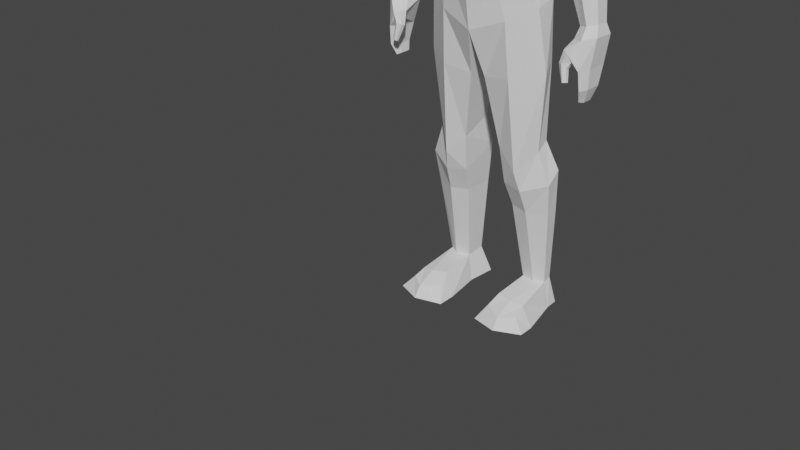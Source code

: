 # Source: dead_body_5.blend  (saved by Blender 4.3.34; exported with 4.5.12 LTS)
import bpy
from mathutils import Matrix  # noqa: F401  (used for matrix-valued properties, if any)

bpy.ops.wm.read_factory_settings(use_empty=True)
scene = bpy.context.scene
scene.name = 'Scene'

# ---- collections
col_collection = bpy.data.collections.new('Collection'); scene.collection.children.link(col_collection)

# ---- world
world_world = bpy.data.worlds.new('World'); scene.world = world_world
world_world.use_nodes = True; world_world.node_tree.nodes.clear()
_N = world_world.node_tree.nodes; _L = world_world.node_tree.links
n0 = _N.new('ShaderNodeOutputWorld'); n0.name = 'World Output'; n0.location = (300, 300)
n1 = _N.new('ShaderNodeBackground'); n1.name = 'Background'; n1.location = (10, 300)
n1.inputs[0].default_value = (0.05088, 0.05088, 0.05088, 1.0)
_L.new(n1.outputs[0], n0.inputs[0])
n0.is_active_output = True
world_world.color = (0.05088, 0.05088, 0.05088)
world_world.use_sun_shadow = False
world_world.sun_shadow_jitter_overblur = 0.0

# ---- meshes
me_cube_003 = bpy.data.meshes.new('Cube.003')
me_cube_003.from_pydata([(0.4938, -0.5092, 8.856), (0.4942, -0.6026, 9.969), (0.504, 0.1811, 9.385), (0.4991, 0.2104, 9.948), (0.6077, 0.2699, 9.62), (0.612, -0.1848, 9.041), (0.6148, -0.1511, 10.06), (0.6188, -0.702, 9.424), (0.8328, -0.1568, 9.522), (0.3766, 0.304, 8.603), (0.3897, -0.1872, 8.5), (0.384, 0.1523, 9.147), (0.4338, -0.1647, 8.833), (0.9344, 0.3944, 8.437), (1.204, -0.1703, 8.219), (1.451, 0.4155, 8.21), (1.265, -0.188, 8.137), (1.112, 0.484, 7.575), (1.132, -0.3669, 7.564), (0.736, 0.2517, 6.577), (0.7513, -0.3565, 6.574), (0.7526, 0.1764, 6.281), (0.7431, -0.3792, 6.283), (1.175, 0.1342, 5.803), (1.052, -0.3808, 5.794), (1.382, 0.2212, 5.326), (1.409, -0.1815, 5.245), (1.377, 0.2973, 4.362), (0.1964, 0.4686, 4.35), (1.557, -0.03038, 4.201), (0.1866, -0.293, 4.053), (1.338, 0.3302, 3.013), (0.4475, 0.4365, 3.108), (1.371, 0.07572, 2.879), (0.4825, -0.1011, 2.877), (0.2505, 0.2068, 9.324), (0.2505, 0.2339, 10.02), (0.2504, -0.5613, 8.764), (0.2505, -0.6354, 10.04), (0.3055, 0.3433, 9.695), (0.3054, -0.7572, 9.407), (0.3058, -0.2488, 8.901), (0.3054, -0.1467, 10.15), (0.1857, 0.299, 8.616), (0.1983, -0.2588, 8.436), (0.2225, -0.2003, 8.771), (0.188, 0.1779, 9.091), (0.4711, 0.407, 8.458), (0.5656, -0.3458, 8.264), (0.843, 0.5178, 8.24), (0.6751, -0.4453, 8.043), (0.6094, 0.4843, 7.576), (0.6035, -0.5924, 7.55), (0.3881, 0.2528, 6.545), (0.3883, -0.512, 6.554), (0.3779, 0.214, 6.283), (0.3755, -0.5067, 6.294), (0.6857, 0.4245, 5.67), (0.6009, -0.5249, 5.614), (0.881, 0.5664, 5.122), (0.824, -0.4536, 5.036), (0.8117, 0.5336, 4.434), (0.8822, -0.3639, 4.127), (0.9406, 0.4867, 3.171), (0.9678, -0.1732, 2.551), (1.644, 0.4069, 2.532), (0.4218, 0.6036, 2.583), (1.656, 0.1383, 2.344), (0.5589, -0.0005116, 2.253), (0.9785, 0.6857, 2.841), (1.053, -0.06542, 2.196), (1.575, 0.4859, 1.753), (0.582, 0.6743, 1.813), (1.585, 0.2517, 1.753), (0.6498, 0.1774, 1.806), (1.135, 0.7191, 1.779), (1.108, 0.09527, 1.782), (1.415, 0.6188, 0.4382), (0.7789, 0.7402, 0.4588), (1.412, 0.4692, 0.4029), (0.8314, 0.4284, 0.4028), (1.134, 0.7616, 0.4636), (1.175, 0.3735, 0.3991), (1.596, 0.6522, -0.01612), (0.5624, 0.8517, -0.0155), (1.612, 0.4117, -0.00907), (0.6364, 0.3414, -0.01298), (1.14, 0.8884, -0.01631), (1.206, 0.2497, -0.0164), (1.182, -0.3029, 0.3288), (0.7987, -0.2445, 0.3477), (1.498, -0.247, 0.2803), (1.222, -0.4237, -0.0164), (0.5064, -0.334, -0.01843), (1.816, -0.3075, -0.02299), (1.182, -0.6572, 0.1677), (0.7235, -0.4679, 0.2115), (1.533, -0.4828, 0.2005), (1.183, -0.7845, -0.01089), (0.522, -0.6514, -0.02375), (1.813, -0.5867, -0.02056), (1.278, 0.5147, 7.856), (1.238, -0.2852, 7.624), (0.6316, -0.5197, 7.759), (0.742, 0.5203, 7.952), (1.715, 0.007773, 8.054), (1.729, 0.3302, 8.061), (1.357, -0.0191, 7.562), (1.347, 0.3037, 7.384), (1.601, 0.4171, 7.787), (1.587, -0.1325, 7.645), (2.309, 0.04814, 6.635), (2.244, 0.2805, 6.567), (1.773, 0.04148, 6.498), (1.642, 0.2623, 6.415), (1.978, 0.3534, 6.494), (2.07, -0.06422, 6.564), (2.521, -0.001806, 6.166), (2.545, 0.2924, 6.148), (1.723, 0.003694, 6.028), (1.74, 0.2845, 6.006), (2.19, 0.3986, 6.076), (2.149, -0.1404, 6.112), (2.715, -0.01795, 5.141), (2.728, 0.1995, 5.134), (2.296, -0.01883, 5.066), (2.308, 0.1901, 5.06), (2.543, 0.2702, 5.1), (2.52, -0.1146, 5.112), (2.709, -0.1415, 4.51), (2.722, 0.2224, 4.51), (2.426, -0.1462, 4.466), (2.43, 0.1982, 4.462), (2.596, 0.3299, 4.49), (2.563, -0.3001, 4.488), (2.688, -0.1336, 4.193), (2.698, 0.1416, 4.193), (2.47, -0.1393, 4.157), (2.48, 0.1226, 4.157), (2.602, 0.2291, 4.178), (2.583, -0.261, 4.177), (2.575, -0.08203, 3.964), (2.578, 0.09465, 3.964), (2.436, -0.08866, 4.007), (2.439, 0.08188, 4.007), (2.519, 0.1529, 3.984), (2.513, -0.1673, 3.983), (2.792, -0.1028, 4.976), (2.811, 0.2404, 4.967), (2.249, -0.1126, 4.892), (2.549, -0.2678, 4.941), (2.262, 0.2219, 4.879), (2.574, 0.3611, 4.924), (2.354, -0.2276, 4.585), (2.268, -0.177, 4.627), (2.403, -0.3211, 4.614), (2.205, -0.3202, 4.783), (2.152, -0.2307, 4.773), (2.343, -0.3862, 4.75), (2.332, -0.2999, 4.508), (2.259, -0.2651, 4.503), (2.336, -0.3576, 4.534), (2.138, -0.3576, 4.58), (2.116, -0.2981, 4.558), (2.235, -0.4043, 4.598), (2.383, -0.3529, 4.318), (2.351, -0.3265, 4.305), (2.37, -0.3875, 4.324), (2.255, -0.3806, 4.296), (2.257, -0.3442, 4.288), (2.292, -0.4154, 4.32), (0.0, 0.2361, 9.261), (0.0, 0.2577, 10.09), (0.0, -0.6112, 8.674), (0.0, -0.6658, 10.1), (0.0, 0.4134, 9.771), (0.0, -0.817, 9.39), (0.0, -0.3154, 8.766), (0.0, -0.1438, 10.24), (0.0, 0.3002, 8.618), (0.0, -0.3352, 8.373), (0.0, 0.2041, 9.034), (0.0, -0.2372, 8.708), (0.0, 0.3955, 8.507), (0.0, -0.4968, 8.242), (0.0, 0.5358, 8.203), (0.0, -0.7307, 7.843), (0.0, 0.5096, 7.511), (0.0, -0.7692, 7.518), (0.0, 0.2723, 6.544), (0.0, -0.6264, 6.554), (0.0, 0.2327, 6.281), (0.0, -0.6046, 6.289), (0.0, 0.5776, 5.533), (0.0, -0.6517, 5.329), (0.0, 0.6549, 4.969), (0.0, -0.5699, 4.829), (0.0, 0.5432, 7.865), (0.0, -0.7452, 7.678), (1.419, -0.0101, 7.404), (1.659, -0.1224, 7.484), (1.803, 0.01377, 7.843), (1.391, 0.2975, 7.24), (1.806, 0.3228, 7.839), (1.657, 0.4077, 7.595), (1.451, -0.005398, 7.322), (1.414, 0.2943, 7.165), (1.846, 0.319, 7.723), (1.697, -0.1171, 7.401), (1.849, 0.0169, 7.733), (1.686, 0.4027, 7.494), (-0.4938, -0.5092, 8.856), (-0.4942, -0.6026, 9.969), (-0.504, 0.1811, 9.385), (-0.4991, 0.2104, 9.948), (-0.6077, 0.2699, 9.62), (-0.612, -0.1848, 9.041), (-0.6148, -0.1511, 10.06), (-0.6188, -0.702, 9.424), (-0.8328, -0.1568, 9.522), (-0.3766, 0.304, 8.603), (-0.3897, -0.1872, 8.5), (-0.384, 0.1523, 9.147), (-0.4338, -0.1647, 8.833), (-0.9344, 0.3944, 8.437), (-1.204, -0.1703, 8.219), (-1.451, 0.4155, 8.21), (-1.265, -0.188, 8.137), (-1.112, 0.484, 7.575), (-1.132, -0.3669, 7.564), (-0.736, 0.2517, 6.577), (-0.7513, -0.3565, 6.574), (-0.7526, 0.1764, 6.281), (-0.7431, -0.3792, 6.283), (-1.175, 0.1342, 5.803), (-1.052, -0.3808, 5.794), (-1.382, 0.2212, 5.326), (-1.409, -0.1815, 5.245), (-1.377, 0.2973, 4.362), (-0.1964, 0.4686, 4.35), (-1.557, -0.03038, 4.201), (-0.1866, -0.293, 4.053), (-1.338, 0.3302, 3.013), (-0.4475, 0.4365, 3.108), (-1.371, 0.07572, 2.879), (-0.4825, -0.1011, 2.877), (-0.2505, 0.2068, 9.324), (-0.2505, 0.2339, 10.02), (-0.2504, -0.5613, 8.764), (-0.2505, -0.6354, 10.04), (-0.3055, 0.3433, 9.695), (-0.3054, -0.7572, 9.407), (-0.3058, -0.2488, 8.901), (-0.3054, -0.1467, 10.15), (-0.1857, 0.299, 8.616), (-0.1983, -0.2588, 8.436), (-0.2225, -0.2003, 8.771), (-0.188, 0.1779, 9.091), (-0.4711, 0.407, 8.458), (-0.5656, -0.3458, 8.264), (-0.843, 0.5178, 8.24), (-0.6751, -0.4453, 8.043), (-0.6094, 0.4843, 7.576), (-0.6035, -0.5924, 7.55), (-0.3881, 0.2528, 6.545), (-0.3883, -0.512, 6.554), (-0.3779, 0.214, 6.283), (-0.3755, -0.5067, 6.294), (-0.6857, 0.4245, 5.67), (-0.6009, -0.5249, 5.614), (-0.881, 0.5664, 5.122), (-0.824, -0.4536, 5.036), (-0.8117, 0.5336, 4.434), (-0.8822, -0.3639, 4.127), (-0.9406, 0.4867, 3.171), (-0.9678, -0.1732, 2.551), (-1.644, 0.4069, 2.532), (-0.4218, 0.6036, 2.583), (-1.656, 0.1383, 2.344), (-0.5589, -0.0005116, 2.253), (-0.9785, 0.6857, 2.841), (-1.053, -0.06542, 2.196), (-1.575, 0.4859, 1.753), (-0.582, 0.6743, 1.813), (-1.585, 0.2517, 1.753), (-0.6498, 0.1774, 1.806), (-1.135, 0.7191, 1.779), (-1.108, 0.09527, 1.782), (-1.415, 0.6188, 0.4382), (-0.7789, 0.7402, 0.4588), (-1.412, 0.4692, 0.4029), (-0.8314, 0.4284, 0.4028), (-1.134, 0.7616, 0.4636), (-1.175, 0.3735, 0.3991), (-1.596, 0.6522, -0.01612), (-0.5624, 0.8517, -0.0155), (-1.612, 0.4117, -0.00907), (-0.6364, 0.3414, -0.01298), (-1.14, 0.8884, -0.01631), (-1.206, 0.2497, -0.0164), (-1.182, -0.3029, 0.3288), (-0.7987, -0.2445, 0.3477), (-1.498, -0.247, 0.2803), (-1.222, -0.4237, -0.0164), (-0.5064, -0.334, -0.01843), (-1.816, -0.3075, -0.02299), (-1.182, -0.6572, 0.1677), (-0.7235, -0.4679, 0.2115), (-1.533, -0.4828, 0.2005), (-1.183, -0.7845, -0.01089), (-0.522, -0.6514, -0.02375), (-1.813, -0.5867, -0.02056), (-1.278, 0.5147, 7.856), (-1.238, -0.2852, 7.624), (-0.6316, -0.5197, 7.759), (-0.742, 0.5203, 7.952), (-1.715, 0.007773, 8.054), (-1.729, 0.3302, 8.061), (-1.357, -0.0191, 7.562), (-1.347, 0.3037, 7.384), (-1.601, 0.4171, 7.787), (-1.587, -0.1325, 7.645), (-2.309, 0.04814, 6.635), (-2.244, 0.2805, 6.567), (-1.773, 0.04148, 6.498), (-1.642, 0.2623, 6.415), (-1.978, 0.3534, 6.494), (-2.07, -0.06422, 6.564), (-2.521, -0.001806, 6.166), (-2.545, 0.2924, 6.148), (-1.723, 0.003694, 6.028), (-1.74, 0.2845, 6.006), (-2.19, 0.3986, 6.076), (-2.149, -0.1404, 6.112), (-2.715, -0.01795, 5.141), (-2.728, 0.1995, 5.134), (-2.296, -0.01883, 5.066), (-2.308, 0.1901, 5.06), (-2.543, 0.2702, 5.1), (-2.52, -0.1146, 5.112), (-2.709, -0.1415, 4.51), (-2.722, 0.2224, 4.51), (-2.426, -0.1462, 4.466), (-2.43, 0.1982, 4.462), (-2.596, 0.3299, 4.49), (-2.563, -0.3001, 4.488), (-2.688, -0.1336, 4.193), (-2.698, 0.1416, 4.193), (-2.47, -0.1393, 4.157), (-2.48, 0.1226, 4.157), (-2.602, 0.2291, 4.178), (-2.583, -0.261, 4.177), (-2.575, -0.08203, 3.964), (-2.578, 0.09465, 3.964), (-2.436, -0.08866, 4.007), (-2.439, 0.08188, 4.007), (-2.519, 0.1529, 3.984), (-2.513, -0.1673, 3.983), (-2.792, -0.1028, 4.976), (-2.811, 0.2404, 4.967), (-2.249, -0.1126, 4.892), (-2.549, -0.2678, 4.941), (-2.262, 0.2219, 4.879), (-2.574, 0.3611, 4.924), (-2.354, -0.2276, 4.585), (-2.268, -0.177, 4.627), (-2.403, -0.3211, 4.614), (-2.205, -0.3202, 4.783), (-2.152, -0.2307, 4.773), (-2.343, -0.3862, 4.75), (-2.332, -0.2999, 4.508), (-2.259, -0.2651, 4.503), (-2.336, -0.3576, 4.534), (-2.138, -0.3576, 4.58), (-2.116, -0.2981, 4.558), (-2.235, -0.4043, 4.598), (-2.383, -0.3529, 4.318), (-2.351, -0.3265, 4.305), (-2.37, -0.3875, 4.324), (-2.255, -0.3806, 4.296), (-2.257, -0.3442, 4.288), (-2.292, -0.4154, 4.32), (-1.419, -0.0101, 7.404), (-1.659, -0.1224, 7.484), (-1.803, 0.01377, 7.843), (-1.391, 0.2975, 7.24), (-1.806, 0.3228, 7.839), (-1.657, 0.4077, 7.595), (-1.451, -0.005398, 7.322), (-1.414, 0.2943, 7.165), (-1.846, 0.319, 7.723), (-1.697, -0.1171, 7.401), (-1.849, 0.0169, 7.733), (-1.686, 0.4027, 7.494)], [], [(39, 36, 3, 4), (35, 39, 4, 2), (2, 4, 8, 5), (4, 3, 6, 8), (8, 6, 1, 7), (5, 8, 7, 0), (37, 40, 176, 173), (40, 38, 174, 176), (46, 11, 9, 43), (41, 5, 0, 37), (36, 172, 178, 42), (42, 178, 174, 38), (11, 12, 10, 9), (45, 182, 180, 44), (41, 177, 182, 45), (2, 5, 12, 11), (35, 2, 11, 46), (48, 184, 186, 50), (43, 9, 13, 47), (44, 180, 184, 48), (9, 10, 14, 13), (13, 14, 16, 15), (47, 13, 15, 49), (52, 188, 190, 54), (104, 101, 17, 51), (103, 198, 188, 52), (17, 101, 109, 108), (17, 18, 20, 19), (51, 17, 19, 53), (55, 21, 23, 57), (53, 19, 21, 55), (54, 190, 192, 56), (19, 20, 22, 21), (57, 23, 25, 59), (56, 192, 194, 58), (21, 22, 24, 23), (196, 195, 28, 30), (58, 194, 196, 60), (23, 24, 26, 25), (30, 28, 32, 34), (59, 25, 27, 61), (60, 196, 30, 62), (25, 26, 29, 27), (64, 34, 68, 70), (61, 27, 31, 63), (62, 30, 34, 64), (27, 29, 33, 31), (29, 62, 64, 33), (28, 61, 63, 32), (63, 31, 65, 69), (26, 60, 62, 29), (195, 59, 61, 28), (24, 58, 60, 26), (22, 56, 58, 24), (193, 57, 59, 195), (20, 54, 56, 22), (189, 53, 55, 191), (191, 55, 57, 193), (187, 51, 53, 189), (102, 103, 52, 18), (197, 104, 51, 187), (18, 52, 54, 20), (183, 47, 49, 185), (10, 44, 48, 14), (179, 43, 47, 183), (14, 48, 50, 16), (171, 35, 46, 181), (5, 41, 45, 12), (12, 45, 44, 10), (6, 42, 38, 1), (3, 36, 42, 6), (177, 41, 37, 173), (181, 46, 43, 179), (7, 1, 38, 40), (0, 7, 40, 37), (171, 175, 39, 35), (175, 172, 36, 39), (70, 68, 74, 76), (67, 70, 76, 73), (31, 33, 67, 65), (33, 64, 70, 67), (34, 32, 66, 68), (32, 63, 69, 66), (76, 74, 80, 82), (73, 76, 82, 79), (65, 67, 73, 71), (69, 65, 71, 75), (68, 66, 72, 74), (66, 69, 75, 72), (80, 78, 84, 86), (81, 77, 83, 87), (71, 73, 79, 77), (75, 71, 77, 81), (74, 72, 78, 80), (72, 75, 81, 78), (87, 83, 85, 88), (84, 87, 88, 86), (78, 81, 87, 84), (79, 82, 89, 91), (86, 88, 92, 93), (77, 79, 85, 83), (93, 92, 98, 99), (90, 93, 99, 96), (82, 80, 90, 89), (85, 79, 91, 94), (80, 86, 93, 90), (88, 85, 94, 92), (97, 95, 98, 100), (95, 96, 99, 98), (89, 90, 96, 95), (92, 94, 100, 98), (91, 89, 95, 97), (94, 91, 97, 100), (185, 49, 104, 197), (16, 50, 103, 102), (18, 17, 108, 107), (50, 186, 198, 103), (49, 15, 101, 104), (209, 208, 116, 111), (208, 205, 113, 116), (102, 18, 107, 110), (15, 16, 105, 106), (16, 102, 110, 105), (101, 15, 106, 109), (114, 115, 121, 120), (115, 112, 118, 121), (205, 206, 114, 113), (210, 207, 112, 115), (206, 210, 115, 114), (207, 209, 111, 112), (117, 122, 128, 123), (122, 119, 125, 128), (112, 111, 117, 118), (116, 113, 119, 122), (111, 116, 122, 117), (113, 114, 120, 119), (150, 149, 156, 158), (148, 147, 129, 130), (119, 120, 126, 125), (121, 118, 124, 127), (120, 121, 127, 126), (118, 117, 123, 124), (132, 133, 139, 138), (133, 130, 136, 139), (147, 150, 134, 129), (131, 134, 155, 153), (152, 148, 130, 133), (151, 152, 133, 132), (135, 140, 146, 141), (140, 137, 143, 146), (130, 129, 135, 136), (134, 131, 137, 140), (129, 134, 140, 135), (131, 132, 138, 137), (145, 146, 143, 144), (142, 141, 146, 145), (137, 138, 144, 143), (139, 136, 142, 145), (138, 139, 145, 144), (136, 135, 141, 142), (126, 127, 152, 151), (127, 124, 148, 152), (125, 126, 151, 149), (123, 128, 150, 147), (124, 123, 147, 148), (128, 125, 149, 150), (155, 158, 164, 161), (158, 156, 162, 164), (132, 131, 153, 154), (151, 132, 154, 157), (134, 150, 158, 155), (149, 151, 157, 156), (163, 160, 166, 169), (162, 163, 169, 168), (154, 153, 159, 160), (156, 157, 163, 162), (157, 154, 160, 163), (153, 155, 161, 159), (170, 168, 165, 167), (168, 169, 166, 165), (159, 161, 167, 165), (164, 162, 168, 170), (161, 164, 170, 167), (160, 159, 165, 166), (180, 179, 183, 184), (182, 181, 179, 180), (177, 171, 181, 182), (198, 197, 187, 188), (184, 183, 185, 186), (190, 189, 191, 192), (188, 187, 189, 190), (192, 191, 193, 194), (194, 193, 195, 196), (186, 185, 197, 198), (106, 105, 201, 203), (108, 109, 204, 202), (109, 106, 203, 204), (107, 108, 202, 199), (110, 107, 199, 200), (105, 110, 200, 201), (203, 201, 209, 207), (202, 204, 210, 206), (204, 203, 207, 210), (199, 202, 206, 205), (200, 199, 205, 208), (201, 200, 208, 209), (250, 215, 214, 247), (246, 213, 215, 250), (213, 216, 219, 215), (215, 219, 217, 214), (219, 218, 212, 217), (216, 211, 218, 219), (248, 173, 176, 251), (251, 176, 174, 249), (257, 254, 220, 222), (252, 248, 211, 216), (247, 253, 178, 172), (253, 249, 174, 178), (222, 220, 221, 223), (256, 255, 180, 182), (252, 256, 182, 177), (213, 222, 223, 216), (246, 257, 222, 213), (259, 261, 186, 184), (254, 258, 224, 220), (255, 259, 184, 180), (220, 224, 225, 221), (224, 226, 227, 225), (258, 260, 226, 224), (263, 265, 190, 188), (315, 262, 228, 312), (314, 263, 188, 198), (228, 319, 320, 312), (228, 230, 231, 229), (262, 264, 230, 228), (266, 268, 234, 232), (264, 266, 232, 230), (265, 267, 192, 190), (230, 232, 233, 231), (268, 270, 236, 234), (267, 269, 194, 192), (232, 234, 235, 233), (196, 241, 239, 195), (269, 271, 196, 194), (234, 236, 237, 235), (241, 245, 243, 239), (270, 272, 238, 236), (271, 273, 241, 196), (236, 238, 240, 237), (275, 281, 279, 245), (272, 274, 242, 238), (273, 275, 245, 241), (238, 242, 244, 240), (240, 244, 275, 273), (239, 243, 274, 272), (274, 280, 276, 242), (237, 240, 273, 271), (195, 239, 272, 270), (235, 237, 271, 269), (233, 235, 269, 267), (193, 195, 270, 268), (231, 233, 267, 265), (189, 191, 266, 264), (191, 193, 268, 266), (187, 189, 264, 262), (313, 229, 263, 314), (197, 187, 262, 315), (229, 231, 265, 263), (183, 185, 260, 258), (221, 225, 259, 255), (179, 183, 258, 254), (225, 227, 261, 259), (171, 181, 257, 246), (216, 223, 256, 252), (223, 221, 255, 256), (217, 212, 249, 253), (214, 217, 253, 247), (177, 173, 248, 252), (181, 179, 254, 257), (218, 251, 249, 212), (211, 248, 251, 218), (171, 246, 250, 175), (175, 250, 247, 172), (281, 287, 285, 279), (278, 284, 287, 281), (242, 276, 278, 244), (244, 278, 281, 275), (245, 279, 277, 243), (243, 277, 280, 274), (287, 293, 291, 285), (284, 290, 293, 287), (276, 282, 284, 278), (280, 286, 282, 276), (279, 285, 283, 277), (277, 283, 286, 280), (291, 297, 295, 289), (292, 298, 294, 288), (282, 288, 290, 284), (286, 292, 288, 282), (285, 291, 289, 283), (283, 289, 292, 286), (298, 299, 296, 294), (295, 297, 299, 298), (289, 295, 298, 292), (290, 302, 300, 293), (297, 304, 303, 299), (288, 294, 296, 290), (304, 310, 309, 303), (301, 307, 310, 304), (293, 300, 301, 291), (296, 305, 302, 290), (291, 301, 304, 297), (299, 303, 305, 296), (308, 311, 309, 306), (306, 309, 310, 307), (300, 306, 307, 301), (303, 309, 311, 305), (302, 308, 306, 300), (305, 311, 308, 302), (185, 197, 315, 260), (227, 313, 314, 261), (229, 318, 319, 228), (261, 314, 198, 186), (260, 315, 312, 226), (392, 322, 327, 391), (391, 327, 324, 388), (313, 321, 318, 229), (226, 317, 316, 227), (227, 316, 321, 313), (312, 320, 317, 226), (325, 331, 332, 326), (326, 332, 329, 323), (388, 324, 325, 389), (393, 326, 323, 390), (389, 325, 326, 393), (390, 323, 322, 392), (328, 334, 339, 333), (333, 339, 336, 330), (323, 329, 328, 322), (327, 333, 330, 324), (322, 328, 333, 327), (324, 330, 331, 325), (361, 369, 367, 360), (359, 341, 340, 358), (330, 336, 337, 331), (332, 338, 335, 329), (331, 337, 338, 332), (329, 335, 334, 328), (343, 349, 350, 344), (344, 350, 347, 341), (358, 340, 345, 361), (342, 364, 366, 345), (363, 344, 341, 359), (362, 343, 344, 363), (346, 352, 357, 351), (351, 357, 354, 348), (341, 347, 346, 340), (345, 351, 348, 342), (340, 346, 351, 345), (342, 348, 349, 343), (356, 355, 354, 357), (353, 356, 357, 352), (348, 354, 355, 349), (350, 356, 353, 347), (349, 355, 356, 350), (347, 353, 352, 346), (337, 362, 363, 338), (338, 363, 359, 335), (336, 360, 362, 337), (334, 358, 361, 339), (335, 359, 358, 334), (339, 361, 360, 336), (366, 372, 375, 369), (369, 375, 373, 367), (343, 365, 364, 342), (362, 368, 365, 343), (345, 366, 369, 361), (360, 367, 368, 362), (374, 380, 377, 371), (373, 379, 380, 374), (365, 371, 370, 364), (367, 373, 374, 368), (368, 374, 371, 365), (364, 370, 372, 366), (381, 378, 376, 379), (379, 376, 377, 380), (370, 376, 378, 372), (375, 381, 379, 373), (372, 378, 381, 375), (371, 377, 376, 370), (317, 386, 384, 316), (319, 385, 387, 320), (320, 387, 386, 317), (318, 382, 385, 319), (321, 383, 382, 318), (316, 384, 383, 321), (386, 390, 392, 384), (385, 389, 393, 387), (387, 393, 390, 386), (382, 388, 389, 385), (383, 391, 388, 382), (384, 392, 391, 383)])
_uv = me_cube_003.uv_layers.new(name='UVMap')
_uv.uv.foreach_set('vector', [0.5, 0.4376, 0.625, 0.4376, 0.625, 0.5, 0.5, 0.5, 0.375, 0.4376, 0.5, 0.4376, 0.5, 0.5, 0.375, 0.5, 0.375, 0.5, 0.5, 0.5, 0.5, 0.625, 0.375, 0.625, 0.5, 0.5, 0.625, 0.5, 0.625, 0.625, 0.5, 0.625, 0.5, 0.625, 0.625, 0.625, 0.625, 0.75, 0.5, 0.75, 0.375, 0.625, 0.5, 0.625, 0.5, 0.75, 0.375, 0.75, 0.375, 0.8124, 0.5, 0.8124, 0.5, 0.875, 0.375, 0.875, 0.5, 0.8124, 0.625, 0.8124, 0.625, 0.875, 0.5, 0.875, 0.375, 0.4376, 0.375, 0.5, 0.375, 0.5, 0.375, 0.4376, 0.3126, 0.625, 0.375, 0.625, 0.375, 0.75, 0.3126, 0.75, 0.6874, 0.5, 0.75, 0.5, 0.75, 0.625, 0.6874, 0.625, 0.6874, 0.625, 0.75, 0.625, 0.75, 0.75, 0.6874, 0.75, 0.375, 0.5, 0.375, 0.625, 0.375, 0.625, 0.375, 0.5, 0.3126, 0.625, 0.25, 0.625, 0.25, 0.625, 0.3125, 0.625, 0.3126, 0.625, 0.25, 0.625, 0.25, 0.625, 0.3126, 0.625, 0.375, 0.5, 0.375, 0.625, 0.375, 0.625, 0.375, 0.5, 0.375, 0.4376, 0.375, 0.5, 0.375, 0.5, 0.375, 0.4376, 0.3126, 0.625, 0.25, 0.625, 0.25, 0.625, 0.3126, 0.625, 0.375, 0.4376, 0.375, 0.5, 0.375, 0.5, 0.375, 0.4376, 0.3125, 0.625, 0.25, 0.625, 0.25, 0.625, 0.3126, 0.625, 0.375, 0.5, 0.375, 0.625, 0.375, 0.625, 0.375, 0.5, 0.375, 0.5, 0.375, 0.625, 0.375, 0.625, 0.375, 0.5, 0.375, 0.4376, 0.375, 0.5, 0.375, 0.5, 0.375, 0.4376, 0.3126, 0.625, 0.25, 0.625, 0.25, 0.625, 0.3126, 0.625, 0.375, 0.4376, 0.375, 0.5, 0.375, 0.5, 0.375, 0.4376, 0.3126, 0.625, 0.25, 0.625, 0.25, 0.625, 0.3126, 0.625, 0.375, 0.5, 0.375, 0.5, 0.375, 0.5, 0.375, 0.5, 0.375, 0.5, 0.375, 0.625, 0.375, 0.625, 0.375, 0.5, 0.375, 0.4376, 0.375, 0.5, 0.375, 0.5, 0.375, 0.4376, 0.375, 0.4376, 0.375, 0.5, 0.375, 0.5, 0.375, 0.4376, 0.375, 0.4376, 0.375, 0.5, 0.375, 0.5, 0.375, 0.4376, 0.3126, 0.625, 0.25, 0.625, 0.25, 0.625, 0.3126, 0.625, 0.375, 0.5, 0.375, 0.625, 0.375, 0.625, 0.375, 0.5, 0.375, 0.4376, 0.375, 0.5, 0.375, 0.5, 0.375, 0.4376, 0.3126, 0.625, 0.25, 0.625, 0.25, 0.625, 0.3126, 0.625, 0.375, 0.5, 0.375, 0.625, 0.375, 0.625, 0.375, 0.5, 0.0, 0.0, 0.0, 0.0, 0.0, 0.0, 0.0, 0.0, 0.3126, 0.625, 0.25, 0.625, 0.25, 0.625, 0.3126, 0.625, 0.375, 0.5, 0.375, 0.625, 0.375, 0.625, 0.375, 0.5, 0.0, 0.0, 0.0, 0.0, 0.0, 0.0, 0.0, 0.0, 0.375, 0.4376, 0.375, 0.5, 0.375, 0.5, 0.375, 0.4376, 0.3126, 0.625, 0.25, 0.625, 0.25, 0.625, 0.3126, 0.625, 0.375, 0.5, 0.375, 0.625, 0.375, 0.625, 0.375, 0.5, 0.3126, 0.625, 0.25, 0.625, 0.25, 0.625, 0.3126, 0.625, 0.375, 0.4376, 0.375, 0.5, 0.375, 0.5, 0.375, 0.4376, 0.3126, 0.625, 0.25, 0.625, 0.25, 0.625, 0.3126, 0.625, 0.375, 0.5, 0.375, 0.625, 0.375, 0.625, 0.375, 0.5, 0.375, 0.625, 0.3126, 0.625, 0.3126, 0.625, 0.375, 0.625, 0.375, 0.375, 0.375, 0.4376, 0.375, 0.4376, 0.375, 0.375, 0.375, 0.4376, 0.375, 0.5, 0.375, 0.5, 0.375, 0.4376, 0.375, 0.625, 0.3126, 0.625, 0.3126, 0.625, 0.375, 0.625, 0.375, 0.375, 0.375, 0.4376, 0.375, 0.4376, 0.375, 0.375, 0.375, 0.625, 0.3126, 0.625, 0.3126, 0.625, 0.375, 0.625, 0.375, 0.625, 0.3126, 0.625, 0.3126, 0.625, 0.375, 0.625, 0.375, 0.375, 0.375, 0.4376, 0.375, 0.4376, 0.375, 0.375, 0.375, 0.625, 0.3126, 0.625, 0.3126, 0.625, 0.375, 0.625, 0.375, 0.375, 0.375, 0.4376, 0.375, 0.4376, 0.375, 0.375, 0.375, 0.375, 0.375, 0.4376, 0.375, 0.4376, 0.375, 0.375, 0.375, 0.375, 0.375, 0.4376, 0.375, 0.4376, 0.375, 0.375, 0.375, 0.625, 0.3126, 0.625, 0.3126, 0.625, 0.375, 0.625, 0.375, 0.375, 0.375, 0.4376, 0.375, 0.4376, 0.375, 0.375, 0.375, 0.625, 0.3126, 0.625, 0.3126, 0.625, 0.375, 0.625, 0.375, 0.375, 0.375, 0.4376, 0.375, 0.4376, 0.375, 0.375, 0.375, 0.625, 0.3125, 0.625, 0.3126, 0.625, 0.375, 0.625, 0.375, 0.375, 0.375, 0.4376, 0.375, 0.4376, 0.375, 0.375, 0.375, 0.625, 0.3126, 0.625, 0.3126, 0.625, 0.375, 0.625, 0.375, 0.375, 0.375, 0.4376, 0.375, 0.4376, 0.375, 0.375, 0.375, 0.625, 0.3126, 0.625, 0.3126, 0.625, 0.375, 0.625, 0.375, 0.625, 0.3126, 0.625, 0.3125, 0.625, 0.375, 0.625, 0.625, 0.625, 0.6874, 0.625, 0.6874, 0.75, 0.625, 0.75, 0.625, 0.5, 0.6874, 0.5, 0.6874, 0.625, 0.625, 0.625, 0.25, 0.625, 0.3126, 0.625, 0.3126, 0.75, 0.25, 0.75, 0.375, 0.375, 0.375, 0.4376, 0.375, 0.4376, 0.375, 0.375, 0.5, 0.75, 0.625, 0.75, 0.625, 0.8124, 0.5, 0.8124, 0.375, 0.75, 0.5, 0.75, 0.5, 0.8124, 0.375, 0.8124, 0.375, 0.375, 0.5, 0.375, 0.5, 0.4376, 0.375, 0.4376, 0.5, 0.375, 0.625, 0.375, 0.625, 0.4376, 0.5, 0.4376, 0.3126, 0.625, 0.25, 0.625, 0.25, 0.625, 0.3126, 0.625, 0.375, 0.625, 0.3126, 0.625, 0.3126, 0.625, 0.375, 0.625, 0.375, 0.5, 0.375, 0.625, 0.375, 0.625, 0.375, 0.5, 0.375, 0.625, 0.3126, 0.625, 0.3126, 0.625, 0.375, 0.625, 0.0, 0.0, 0.0, 0.0, 0.0, 0.0, 0.0, 0.0, 0.375, 0.375, 0.375, 0.4376, 0.375, 0.4376, 0.375, 0.375, 0.3126, 0.625, 0.25, 0.625, 0.25, 0.625, 0.3126, 0.625, 0.375, 0.625, 0.3126, 0.625, 0.3126, 0.625, 0.375, 0.625, 0.375, 0.5, 0.375, 0.625, 0.375, 0.625, 0.375, 0.5, 0.375, 0.4376, 0.375, 0.5, 0.375, 0.5, 0.375, 0.4376, 0.0, 0.0, 0.0, 0.0, 0.0, 0.0, 0.0, 0.0, 0.375, 0.375, 0.375, 0.4376, 0.375, 0.4376, 0.375, 0.375, 0.0, 0.0, 0.0, 0.0, 0.0, 0.0, 0.0, 0.0, 0.375, 0.4376, 0.375, 0.5, 0.375, 0.5, 0.375, 0.4376, 0.375, 0.5, 0.375, 0.625, 0.375, 0.625, 0.375, 0.5, 0.375, 0.4376, 0.375, 0.5, 0.375, 0.5, 0.375, 0.4376, 0.0, 0.0, 0.0, 0.0, 0.0, 0.0, 0.0, 0.0, 0.375, 0.375, 0.375, 0.4376, 0.375, 0.4376, 0.375, 0.375, 0.3126, 0.5, 0.375, 0.5, 0.375, 0.625, 0.3126, 0.625, 0.25, 0.5, 0.3126, 0.5, 0.3126, 0.625, 0.25, 0.625, 0.375, 0.375, 0.375, 0.4376, 0.375, 0.4376, 0.375, 0.375, 0.375, 0.625, 0.3126, 0.625, 0.3126, 0.625, 0.375, 0.625, 0.25, 0.625, 0.3126, 0.625, 0.3126, 0.625, 0.25, 0.625, 0.375, 0.5, 0.375, 0.625, 0.375, 0.625, 0.375, 0.5, 0.25, 0.625, 0.3126, 0.625, 0.3126, 0.625, 0.25, 0.625, 0.0, 0.0, 0.0, 0.0, 0.0, 0.0, 0.0, 0.0, 0.3126, 0.625, 0.25, 0.625, 0.25, 0.625, 0.3126, 0.625, 0.375, 0.625, 0.375, 0.625, 0.375, 0.625, 0.375, 0.625, 0.0, 0.0, 0.0, 0.0, 0.0, 0.0, 0.0, 0.0, 0.3126, 0.625, 0.375, 0.625, 0.375, 0.625, 0.3126, 0.625, 0.375, 0.625, 0.3126, 0.625, 0.3126, 0.625, 0.375, 0.625, 0.3126, 0.625, 0.25, 0.625, 0.25, 0.625, 0.3126, 0.625, 0.3126, 0.625, 0.25, 0.625, 0.25, 0.625, 0.3126, 0.625, 0.3126, 0.625, 0.375, 0.625, 0.375, 0.625, 0.3126, 0.625, 0.375, 0.625, 0.3126, 0.625, 0.3126, 0.625, 0.375, 0.625, 0.375, 0.625, 0.375, 0.625, 0.375, 0.625, 0.375, 0.625, 0.375, 0.375, 0.375, 0.4376, 0.375, 0.4376, 0.375, 0.375, 0.375, 0.625, 0.3126, 0.625, 0.3126, 0.625, 0.375, 0.625, 0.375, 0.625, 0.375, 0.5, 0.375, 0.5, 0.375, 0.625, 0.3126, 0.625, 0.25, 0.625, 0.25, 0.625, 0.3126, 0.625, 0.375, 0.4376, 0.375, 0.5, 0.375, 0.5, 0.375, 0.4376, 0.375, 0.625, 0.375, 0.625, 0.375, 0.625, 0.375, 0.625, 0.375, 0.625, 0.375, 0.625, 0.375, 0.625, 0.375, 0.625, 0.375, 0.625, 0.375, 0.625, 0.375, 0.625, 0.375, 0.625, 0.375, 0.5, 0.375, 0.625, 0.375, 0.625, 0.375, 0.5, 0.375, 0.625, 0.375, 0.625, 0.375, 0.625, 0.375, 0.625, 0.375, 0.5, 0.375, 0.5, 0.375, 0.5, 0.375, 0.5, 0.375, 0.5, 0.375, 0.5, 0.375, 0.5, 0.375, 0.5, 0.375, 0.5, 0.375, 0.5, 0.375, 0.5, 0.375, 0.5, 0.375, 0.625, 0.375, 0.5, 0.375, 0.5, 0.375, 0.625, 0.375, 0.5, 0.375, 0.5, 0.375, 0.5, 0.375, 0.5, 0.375, 0.5, 0.375, 0.5, 0.375, 0.5, 0.375, 0.5, 0.375, 0.5, 0.375, 0.625, 0.375, 0.625, 0.375, 0.5, 0.375, 0.625, 0.375, 0.625, 0.375, 0.625, 0.375, 0.625, 0.375, 0.625, 0.375, 0.625, 0.375, 0.625, 0.375, 0.625, 0.375, 0.5, 0.375, 0.625, 0.375, 0.625, 0.375, 0.5, 0.375, 0.625, 0.375, 0.625, 0.375, 0.625, 0.375, 0.625, 0.375, 0.625, 0.375, 0.625, 0.375, 0.625, 0.375, 0.625, 0.375, 0.625, 0.375, 0.5, 0.375, 0.5, 0.375, 0.625, 0.375, 0.625, 0.375, 0.625, 0.375, 0.625, 0.375, 0.625, 0.375, 0.5, 0.375, 0.625, 0.375, 0.625, 0.375, 0.5, 0.375, 0.625, 0.375, 0.5, 0.375, 0.5, 0.375, 0.625, 0.375, 0.5, 0.375, 0.5, 0.375, 0.5, 0.375, 0.5, 0.375, 0.5, 0.375, 0.5, 0.375, 0.5, 0.375, 0.5, 0.375, 0.5, 0.375, 0.625, 0.375, 0.625, 0.375, 0.5, 0.375, 0.5, 0.375, 0.5, 0.375, 0.5, 0.375, 0.5, 0.375, 0.5, 0.375, 0.5, 0.375, 0.5, 0.375, 0.5, 0.375, 0.625, 0.375, 0.625, 0.375, 0.625, 0.375, 0.625, 0.375, 0.625, 0.375, 0.625, 0.375, 0.625, 0.375, 0.625, 0.375, 0.5, 0.375, 0.5, 0.375, 0.5, 0.375, 0.5, 0.375, 0.5, 0.375, 0.5, 0.375, 0.5, 0.375, 0.5, 0.375, 0.625, 0.375, 0.625, 0.375, 0.625, 0.375, 0.625, 0.375, 0.625, 0.375, 0.625, 0.375, 0.625, 0.375, 0.625, 0.375, 0.5, 0.375, 0.625, 0.375, 0.625, 0.375, 0.5, 0.375, 0.625, 0.375, 0.625, 0.375, 0.625, 0.375, 0.625, 0.375, 0.625, 0.375, 0.625, 0.375, 0.625, 0.375, 0.625, 0.375, 0.625, 0.375, 0.5, 0.375, 0.5, 0.375, 0.625, 0.375, 0.5, 0.375, 0.625, 0.375, 0.625, 0.375, 0.5, 0.375, 0.5, 0.375, 0.625, 0.375, 0.625, 0.375, 0.5, 0.375, 0.625, 0.375, 0.5, 0.375, 0.5, 0.375, 0.625, 0.375, 0.5, 0.375, 0.5, 0.375, 0.5, 0.375, 0.5, 0.375, 0.5, 0.375, 0.5, 0.375, 0.5, 0.375, 0.5, 0.375, 0.5, 0.375, 0.625, 0.375, 0.625, 0.375, 0.5, 0.375, 0.5, 0.375, 0.5, 0.375, 0.5, 0.375, 0.5, 0.375, 0.5, 0.375, 0.5, 0.375, 0.5, 0.375, 0.5, 0.375, 0.625, 0.375, 0.5, 0.375, 0.5, 0.375, 0.625, 0.375, 0.625, 0.375, 0.625, 0.375, 0.625, 0.375, 0.625, 0.375, 0.5, 0.375, 0.625, 0.375, 0.625, 0.375, 0.5, 0.375, 0.625, 0.375, 0.625, 0.375, 0.625, 0.375, 0.625, 0.375, 0.625, 0.375, 0.625, 0.375, 0.625, 0.375, 0.625, 0.375, 0.625, 0.375, 0.625, 0.375, 0.625, 0.375, 0.625, 0.375, 0.5, 0.375, 0.625, 0.375, 0.625, 0.375, 0.5, 0.375, 0.5, 0.375, 0.5, 0.375, 0.5, 0.375, 0.5, 0.375, 0.625, 0.375, 0.625, 0.375, 0.625, 0.375, 0.625, 0.375, 0.625, 0.375, 0.5, 0.375, 0.5, 0.375, 0.625, 0.375, 0.5, 0.375, 0.5, 0.375, 0.5, 0.375, 0.5, 0.375, 0.625, 0.375, 0.5, 0.375, 0.5, 0.375, 0.625, 0.375, 0.5, 0.375, 0.625, 0.375, 0.625, 0.375, 0.5, 0.375, 0.625, 0.375, 0.5, 0.375, 0.5, 0.375, 0.625, 0.375, 0.5, 0.375, 0.5, 0.375, 0.5, 0.375, 0.5, 0.375, 0.625, 0.375, 0.625, 0.375, 0.625, 0.375, 0.625, 0.375, 0.625, 0.375, 0.625, 0.375, 0.625, 0.375, 0.625, 0.375, 0.625, 0.375, 0.5, 0.375, 0.5, 0.375, 0.625, 0.375, 0.625, 0.375, 0.625, 0.375, 0.625, 0.375, 0.625, 0.375, 0.625, 0.375, 0.625, 0.375, 0.625, 0.375, 0.625, 0.375, 0.625, 0.375, 0.625, 0.375, 0.625, 0.375, 0.625, 0.375, 0.5, 0.375, 0.625, 0.375, 0.625, 0.375, 0.5, 0.0, 0.0, 0.0, 0.0, 0.0, 0.0, 0.0, 0.0, 0.0, 0.0, 0.0, 0.0, 0.0, 0.0, 0.0, 0.0, 0.0, 0.0, 0.0, 0.0, 0.0, 0.0, 0.0, 0.0, 0.0, 0.0, 0.0, 0.0, 0.0, 0.0, 0.0, 0.0, 0.0, 0.0, 0.0, 0.0, 0.0, 0.0, 0.0, 0.0, 0.0, 0.0, 0.0, 0.0, 0.0, 0.0, 0.0, 0.0, 0.0, 0.0, 0.0, 0.0, 0.0, 0.0, 0.0, 0.0, 0.0, 0.0, 0.0, 0.0, 0.0, 0.0, 0.0, 0.0, 0.0, 0.0, 0.0, 0.0, 0.0, 0.0, 0.0, 0.0, 0.0, 0.0, 0.0, 0.0, 0.0, 0.0, 0.0, 0.0, 0.375, 0.5, 0.375, 0.625, 0.375, 0.625, 0.375, 0.5, 0.375, 0.5, 0.375, 0.5, 0.375, 0.5, 0.375, 0.5, 0.375, 0.5, 0.375, 0.5, 0.375, 0.5, 0.375, 0.5, 0.375, 0.625, 0.375, 0.5, 0.375, 0.5, 0.375, 0.625, 0.375, 0.625, 0.375, 0.625, 0.375, 0.625, 0.375, 0.625, 0.375, 0.625, 0.375, 0.625, 0.375, 0.625, 0.375, 0.625, 0.375, 0.5, 0.375, 0.625, 0.375, 0.625, 0.375, 0.5, 0.375, 0.5, 0.375, 0.5, 0.375, 0.5, 0.375, 0.5, 0.375, 0.5, 0.375, 0.5, 0.375, 0.5, 0.375, 0.5, 0.375, 0.625, 0.375, 0.5, 0.375, 0.5, 0.375, 0.625, 0.375, 0.625, 0.375, 0.625, 0.375, 0.625, 0.375, 0.625, 0.375, 0.625, 0.375, 0.625, 0.375, 0.625, 0.375, 0.625, 0.5, 0.4376, 0.5, 0.5, 0.625, 0.5, 0.625, 0.4376, 0.375, 0.4376, 0.375, 0.5, 0.5, 0.5, 0.5, 0.4376, 0.375, 0.5, 0.375, 0.625, 0.5, 0.625, 0.5, 0.5, 0.5, 0.5, 0.5, 0.625, 0.625, 0.625, 0.625, 0.5, 0.5, 0.625, 0.5, 0.75, 0.625, 0.75, 0.625, 0.625, 0.375, 0.625, 0.375, 0.75, 0.5, 0.75, 0.5, 0.625, 0.375, 0.8124, 0.375, 0.875, 0.5, 0.875, 0.5, 0.8124, 0.5, 0.8124, 0.5, 0.875, 0.625, 0.875, 0.625, 0.8124, 0.375, 0.4376, 0.375, 0.4376, 0.375, 0.5, 0.375, 0.5, 0.3126, 0.625, 0.3126, 0.75, 0.375, 0.75, 0.375, 0.625, 0.6874, 0.5, 0.6874, 0.625, 0.75, 0.625, 0.75, 0.5, 0.6874, 0.625, 0.6874, 0.75, 0.75, 0.75, 0.75, 0.625, 0.375, 0.5, 0.375, 0.5, 0.375, 0.625, 0.375, 0.625, 0.3126, 0.625, 0.3125, 0.625, 0.25, 0.625, 0.25, 0.625, 0.3126, 0.625, 0.3126, 0.625, 0.25, 0.625, 0.25, 0.625, 0.375, 0.5, 0.375, 0.5, 0.375, 0.625, 0.375, 0.625, 0.375, 0.4376, 0.375, 0.4376, 0.375, 0.5, 0.375, 0.5, 0.3126, 0.625, 0.3126, 0.625, 0.25, 0.625, 0.25, 0.625, 0.375, 0.4376, 0.375, 0.4376, 0.375, 0.5, 0.375, 0.5, 0.3125, 0.625, 0.3126, 0.625, 0.25, 0.625, 0.25, 0.625, 0.375, 0.5, 0.375, 0.5, 0.375, 0.625, 0.375, 0.625, 0.375, 0.5, 0.375, 0.5, 0.375, 0.625, 0.375, 0.625, 0.375, 0.4376, 0.375, 0.4376, 0.375, 0.5, 0.375, 0.5, 0.3126, 0.625, 0.3126, 0.625, 0.25, 0.625, 0.25, 0.625, 0.375, 0.4376, 0.375, 0.4376, 0.375, 0.5, 0.375, 0.5, 0.3126, 0.625, 0.3126, 0.625, 0.25, 0.625, 0.25, 0.625, 0.375, 0.5, 0.375, 0.5, 0.375, 0.5, 0.375, 0.5, 0.375, 0.5, 0.375, 0.5, 0.375, 0.625, 0.375, 0.625, 0.375, 0.4376, 0.375, 0.4376, 0.375, 0.5, 0.375, 0.5, 0.375, 0.4376, 0.375, 0.4376, 0.375, 0.5, 0.375, 0.5, 0.375, 0.4376, 0.375, 0.4376, 0.375, 0.5, 0.375, 0.5, 0.3126, 0.625, 0.3126, 0.625, 0.25, 0.625, 0.25, 0.625, 0.375, 0.5, 0.375, 0.5, 0.375, 0.625, 0.375, 0.625, 0.375, 0.4376, 0.375, 0.4376, 0.375, 0.5, 0.375, 0.5, 0.3126, 0.625, 0.3126, 0.625, 0.25, 0.625, 0.25, 0.625, 0.375, 0.5, 0.375, 0.5, 0.375, 0.625, 0.375, 0.625, 0.0, 0.0, 0.0, 0.0, 0.0, 0.0, 0.0, 0.0, 0.3126, 0.625, 0.3126, 0.625, 0.25, 0.625, 0.25, 0.625, 0.375, 0.5, 0.375, 0.5, 0.375, 0.625, 0.375, 0.625, 0.0, 0.0, 0.0, 0.0, 0.0, 0.0, 0.0, 0.0, 0.375, 0.4376, 0.375, 0.4376, 0.375, 0.5, 0.375, 0.5, 0.3126, 0.625, 0.3126, 0.625, 0.25, 0.625, 0.25, 0.625, 0.375, 0.5, 0.375, 0.5, 0.375, 0.625, 0.375, 0.625, 0.3126, 0.625, 0.3126, 0.625, 0.25, 0.625, 0.25, 0.625, 0.375, 0.4376, 0.375, 0.4376, 0.375, 0.5, 0.375, 0.5, 0.3126, 0.625, 0.3126, 0.625, 0.25, 0.625, 0.25, 0.625, 0.375, 0.5, 0.375, 0.5, 0.375, 0.625, 0.375, 0.625, 0.375, 0.625, 0.375, 0.625, 0.3126, 0.625, 0.3126, 0.625, 0.375, 0.375, 0.375, 0.375, 0.375, 0.4376, 0.375, 0.4376, 0.375, 0.4376, 0.375, 0.4376, 0.375, 0.5, 0.375, 0.5, 0.375, 0.625, 0.375, 0.625, 0.3126, 0.625, 0.3126, 0.625, 0.375, 0.375, 0.375, 0.375, 0.375, 0.4376, 0.375, 0.4376, 0.375, 0.625, 0.375, 0.625, 0.3126, 0.625, 0.3126, 0.625, 0.375, 0.625, 0.375, 0.625, 0.3126, 0.625, 0.3126, 0.625, 0.375, 0.375, 0.375, 0.375, 0.375, 0.4376, 0.375, 0.4376, 0.375, 0.625, 0.375, 0.625, 0.3126, 0.625, 0.3126, 0.625, 0.375, 0.375, 0.375, 0.375, 0.375, 0.4376, 0.375, 0.4376, 0.375, 0.375, 0.375, 0.375, 0.375, 0.4376, 0.375, 0.4376, 0.375, 0.375, 0.375, 0.375, 0.375, 0.4376, 0.375, 0.4376, 0.375, 0.625, 0.375, 0.625, 0.3126, 0.625, 0.3126, 0.625, 0.375, 0.375, 0.375, 0.375, 0.375, 0.4376, 0.375, 0.4376, 0.375, 0.625, 0.375, 0.625, 0.3126, 0.625, 0.3126, 0.625, 0.375, 0.375, 0.375, 0.375, 0.375, 0.4376, 0.375, 0.4376, 0.375, 0.625, 0.375, 0.625, 0.3126, 0.625, 0.3125, 0.625, 0.375, 0.375, 0.375, 0.375, 0.375, 0.4376, 0.375, 0.4376, 0.375, 0.625, 0.375, 0.625, 0.3126, 0.625, 0.3126, 0.625, 0.375, 0.375, 0.375, 0.375, 0.375, 0.4376, 0.375, 0.4376, 0.375, 0.625, 0.375, 0.625, 0.3126, 0.625, 0.3126, 0.625, 0.375, 0.625, 0.375, 0.625, 0.3125, 0.625, 0.3126, 0.625, 0.625, 0.625, 0.625, 0.75, 0.6874, 0.75, 0.6874, 0.625, 0.625, 0.5, 0.625, 0.625, 0.6874, 0.625, 0.6874, 0.5, 0.25, 0.625, 0.25, 0.75, 0.3126, 0.75, 0.3126, 0.625, 0.375, 0.375, 0.375, 0.375, 0.375, 0.4376, 0.375, 0.4376, 0.5, 0.75, 0.5, 0.8124, 0.625, 0.8124, 0.625, 0.75, 0.375, 0.75, 0.375, 0.8124, 0.5, 0.8124, 0.5, 0.75, 0.375, 0.375, 0.375, 0.4376, 0.5, 0.4376, 0.5, 0.375, 0.5, 0.375, 0.5, 0.4376, 0.625, 0.4376, 0.625, 0.375, 0.3126, 0.625, 0.3126, 0.625, 0.25, 0.625, 0.25, 0.625, 0.375, 0.625, 0.375, 0.625, 0.3126, 0.625, 0.3126, 0.625, 0.375, 0.5, 0.375, 0.5, 0.375, 0.625, 0.375, 0.625, 0.375, 0.625, 0.375, 0.625, 0.3126, 0.625, 0.3126, 0.625, 0.0, 0.0, 0.0, 0.0, 0.0, 0.0, 0.0, 0.0, 0.375, 0.375, 0.375, 0.375, 0.375, 0.4376, 0.375, 0.4376, 0.3126, 0.625, 0.3126, 0.625, 0.25, 0.625, 0.25, 0.625, 0.375, 0.625, 0.375, 0.625, 0.3126, 0.625, 0.3126, 0.625, 0.375, 0.5, 0.375, 0.5, 0.375, 0.625, 0.375, 0.625, 0.375, 0.4376, 0.375, 0.4376, 0.375, 0.5, 0.375, 0.5, 0.0, 0.0, 0.0, 0.0, 0.0, 0.0, 0.0, 0.0, 0.375, 0.375, 0.375, 0.375, 0.375, 0.4376, 0.375, 0.4376, 0.0, 0.0, 0.0, 0.0, 0.0, 0.0, 0.0, 0.0, 0.375, 0.4376, 0.375, 0.4376, 0.375, 0.5, 0.375, 0.5, 0.375, 0.5, 0.375, 0.5, 0.375, 0.625, 0.375, 0.625, 0.375, 0.4376, 0.375, 0.4376, 0.375, 0.5, 0.375, 0.5, 0.0, 0.0, 0.0, 0.0, 0.0, 0.0, 0.0, 0.0, 0.375, 0.375, 0.375, 0.375, 0.375, 0.4376, 0.375, 0.4376, 0.3126, 0.5, 0.3126, 0.625, 0.375, 0.625, 0.375, 0.5, 0.25, 0.5, 0.25, 0.625, 0.3126, 0.625, 0.3126, 0.5, 0.375, 0.375, 0.375, 0.375, 0.375, 0.4376, 0.375, 0.4376, 0.375, 0.625, 0.375, 0.625, 0.3126, 0.625, 0.3126, 0.625, 0.25, 0.625, 0.25, 0.625, 0.3126, 0.625, 0.3126, 0.625, 0.375, 0.5, 0.375, 0.5, 0.375, 0.625, 0.375, 0.625, 0.25, 0.625, 0.25, 0.625, 0.3126, 0.625, 0.3126, 0.625, 0.0, 0.0, 0.0, 0.0, 0.0, 0.0, 0.0, 0.0, 0.3126, 0.625, 0.3126, 0.625, 0.25, 0.625, 0.25, 0.625, 0.375, 0.625, 0.375, 0.625, 0.375, 0.625, 0.375, 0.625, 0.0, 0.0, 0.0, 0.0, 0.0, 0.0, 0.0, 0.0, 0.3126, 0.625, 0.3126, 0.625, 0.375, 0.625, 0.375, 0.625, 0.375, 0.625, 0.375, 0.625, 0.3126, 0.625, 0.3126, 0.625, 0.3126, 0.625, 0.3126, 0.625, 0.25, 0.625, 0.25, 0.625, 0.3126, 0.625, 0.3126, 0.625, 0.25, 0.625, 0.25, 0.625, 0.3126, 0.625, 0.3126, 0.625, 0.375, 0.625, 0.375, 0.625, 0.375, 0.625, 0.375, 0.625, 0.3126, 0.625, 0.3126, 0.625, 0.375, 0.625, 0.375, 0.625, 0.375, 0.625, 0.375, 0.625, 0.375, 0.375, 0.375, 0.375, 0.375, 0.4376, 0.375, 0.4376, 0.375, 0.625, 0.375, 0.625, 0.3126, 0.625, 0.3126, 0.625, 0.375, 0.625, 0.375, 0.625, 0.375, 0.5, 0.375, 0.5, 0.3126, 0.625, 0.3126, 0.625, 0.25, 0.625, 0.25, 0.625, 0.375, 0.4376, 0.375, 0.4376, 0.375, 0.5, 0.375, 0.5, 0.375, 0.625, 0.375, 0.625, 0.375, 0.625, 0.375, 0.625, 0.375, 0.625, 0.375, 0.625, 0.375, 0.625, 0.375, 0.625, 0.375, 0.625, 0.375, 0.625, 0.375, 0.625, 0.375, 0.625, 0.375, 0.5, 0.375, 0.5, 0.375, 0.625, 0.375, 0.625, 0.375, 0.625, 0.375, 0.625, 0.375, 0.625, 0.375, 0.625, 0.375, 0.5, 0.375, 0.5, 0.375, 0.5, 0.375, 0.5, 0.375, 0.5, 0.375, 0.5, 0.375, 0.5, 0.375, 0.5, 0.375, 0.5, 0.375, 0.5, 0.375, 0.5, 0.375, 0.5, 0.375, 0.625, 0.375, 0.625, 0.375, 0.5, 0.375, 0.5, 0.375, 0.5, 0.375, 0.5, 0.375, 0.5, 0.375, 0.5, 0.375, 0.5, 0.375, 0.5, 0.375, 0.5, 0.375, 0.5, 0.375, 0.5, 0.375, 0.5, 0.375, 0.625, 0.375, 0.625, 0.375, 0.625, 0.375, 0.625, 0.375, 0.625, 0.375, 0.625, 0.375, 0.625, 0.375, 0.625, 0.375, 0.625, 0.375, 0.625, 0.375, 0.5, 0.375, 0.5, 0.375, 0.625, 0.375, 0.625, 0.375, 0.625, 0.375, 0.625, 0.375, 0.625, 0.375, 0.625, 0.375, 0.625, 0.375, 0.625, 0.375, 0.625, 0.375, 0.625, 0.375, 0.625, 0.375, 0.625, 0.375, 0.5, 0.375, 0.5, 0.375, 0.625, 0.375, 0.625, 0.375, 0.625, 0.375, 0.625, 0.375, 0.5, 0.375, 0.5, 0.375, 0.625, 0.375, 0.625, 0.375, 0.625, 0.375, 0.625, 0.375, 0.5, 0.375, 0.5, 0.375, 0.5, 0.375, 0.5, 0.375, 0.5, 0.375, 0.5, 0.375, 0.5, 0.375, 0.5, 0.375, 0.5, 0.375, 0.5, 0.375, 0.5, 0.375, 0.5, 0.375, 0.625, 0.375, 0.625, 0.375, 0.5, 0.375, 0.5, 0.375, 0.5, 0.375, 0.5, 0.375, 0.5, 0.375, 0.5, 0.375, 0.5, 0.375, 0.5, 0.375, 0.625, 0.375, 0.625, 0.375, 0.625, 0.375, 0.625, 0.375, 0.625, 0.375, 0.625, 0.375, 0.625, 0.375, 0.625, 0.375, 0.5, 0.375, 0.5, 0.375, 0.5, 0.375, 0.5, 0.375, 0.5, 0.375, 0.5, 0.375, 0.5, 0.375, 0.5, 0.375, 0.625, 0.375, 0.625, 0.375, 0.625, 0.375, 0.625, 0.375, 0.625, 0.375, 0.625, 0.375, 0.625, 0.375, 0.625, 0.375, 0.5, 0.375, 0.5, 0.375, 0.625, 0.375, 0.625, 0.375, 0.625, 0.375, 0.625, 0.375, 0.625, 0.375, 0.625, 0.375, 0.625, 0.375, 0.625, 0.375, 0.625, 0.375, 0.625, 0.375, 0.625, 0.375, 0.625, 0.375, 0.5, 0.375, 0.5, 0.375, 0.5, 0.375, 0.5, 0.375, 0.625, 0.375, 0.625, 0.375, 0.5, 0.375, 0.5, 0.375, 0.625, 0.375, 0.625, 0.375, 0.625, 0.375, 0.625, 0.375, 0.5, 0.375, 0.5, 0.375, 0.5, 0.375, 0.5, 0.375, 0.5, 0.375, 0.5, 0.375, 0.5, 0.375, 0.5, 0.375, 0.5, 0.375, 0.5, 0.375, 0.5, 0.375, 0.5, 0.375, 0.625, 0.375, 0.625, 0.375, 0.5, 0.375, 0.5, 0.375, 0.5, 0.375, 0.5, 0.375, 0.5, 0.375, 0.5, 0.375, 0.5, 0.375, 0.5, 0.375, 0.625, 0.375, 0.625, 0.375, 0.5, 0.375, 0.5, 0.375, 0.625, 0.375, 0.625, 0.375, 0.625, 0.375, 0.625, 0.375, 0.5, 0.375, 0.5, 0.375, 0.625, 0.375, 0.625, 0.375, 0.625, 0.375, 0.625, 0.375, 0.625, 0.375, 0.625, 0.375, 0.625, 0.375, 0.625, 0.375, 0.625, 0.375, 0.625, 0.375, 0.625, 0.375, 0.625, 0.375, 0.625, 0.375, 0.625, 0.375, 0.5, 0.375, 0.5, 0.375, 0.625, 0.375, 0.625, 0.375, 0.5, 0.375, 0.5, 0.375, 0.5, 0.375, 0.5, 0.375, 0.625, 0.375, 0.625, 0.375, 0.625, 0.375, 0.625, 0.375, 0.625, 0.375, 0.625, 0.375, 0.5, 0.375, 0.5, 0.375, 0.5, 0.375, 0.5, 0.375, 0.5, 0.375, 0.5, 0.375, 0.625, 0.375, 0.625, 0.375, 0.5, 0.375, 0.5, 0.375, 0.5, 0.375, 0.5, 0.375, 0.625, 0.375, 0.625, 0.375, 0.625, 0.375, 0.625, 0.375, 0.5, 0.375, 0.5, 0.375, 0.5, 0.375, 0.5, 0.375, 0.5, 0.375, 0.5, 0.375, 0.625, 0.375, 0.625, 0.375, 0.625, 0.375, 0.625, 0.375, 0.625, 0.375, 0.625, 0.375, 0.625, 0.375, 0.625, 0.375, 0.625, 0.375, 0.625, 0.375, 0.5, 0.375, 0.5, 0.375, 0.625, 0.375, 0.625, 0.375, 0.625, 0.375, 0.625, 0.375, 0.625, 0.375, 0.625, 0.375, 0.625, 0.375, 0.625, 0.375, 0.625, 0.375, 0.625, 0.375, 0.625, 0.375, 0.625, 0.375, 0.5, 0.375, 0.5, 0.375, 0.625, 0.375, 0.625, 0.375, 0.5, 0.375, 0.5, 0.375, 0.625, 0.375, 0.625, 0.375, 0.5, 0.375, 0.5, 0.375, 0.5, 0.375, 0.5, 0.375, 0.5, 0.375, 0.5, 0.375, 0.5, 0.375, 0.5, 0.375, 0.625, 0.375, 0.625, 0.375, 0.5, 0.375, 0.5, 0.375, 0.625, 0.375, 0.625, 0.375, 0.625, 0.375, 0.625, 0.375, 0.625, 0.375, 0.625, 0.375, 0.625, 0.375, 0.625, 0.375, 0.5, 0.375, 0.5, 0.375, 0.625, 0.375, 0.625, 0.375, 0.5, 0.375, 0.5, 0.375, 0.5, 0.375, 0.5, 0.375, 0.5, 0.375, 0.5, 0.375, 0.5, 0.375, 0.5, 0.375, 0.625, 0.375, 0.625, 0.375, 0.5, 0.375, 0.5, 0.375, 0.625, 0.375, 0.625, 0.375, 0.625, 0.375, 0.625, 0.375, 0.625, 0.375, 0.625, 0.375, 0.625, 0.375, 0.625])
me_cube_003.use_remesh_fix_poles = True
me_cube_003.use_remesh_preserve_attributes = False
me_cube_003.update()
arm_armature = bpy.data.armatures.new('Armature')  # bones are not reproduced

# ---- objects
ob_standard = bpy.data.objects.new('standard', me_cube_003)
ob_armature = bpy.data.objects.new('Armature', arm_armature)

# ---- transforms, parenting, visibility, modifiers, constraints
ob_standard.parent = ob_armature
ob_standard.matrix_parent_inverse = Matrix(((1.0, -0.0, 0.0, -0.0), (-0.0, 1.0, -0.0, 0.0), (0.0, -0.0, 1.0, -1.7), (-0.0, 0.0, -0.0, 1.0)))
ob_standard.location = (5.909e-08, 0.09943, -0.01126)
ob_standard.scale = (0.2388, 0.348, 0.348)
_vg = ob_standard.vertex_groups.new(name='hips')
for _i, _w in zip([19, 20, 21, 22, 23, 24, 25, 26, 28, 30, 52, 53, 54, 55, 56, 57, 58, 59, 60, 61, 188, 189, 190, 191, 192, 193, 194, 195, 196, 230, 231, 232, 233, 234, 235, 236, 237, 239, 241, 263, 264, 265, 266, 267, 268, 269, 270, 271, 272], [0.1547, 0.2004, 0.7057, 0.6795, 0.6891, 0.7199, 0.126, 0.08783, 0.0854, 0.01376, 0.0004762, 0.1411, 0.2172, 0.8231, 0.6948, 0.7851, 0.7421, 0.1652, 0.1099, 0.01703, 0.009009, 0.06418, 0.2171, 0.9293, 0.7125, 0.8755, 0.7355, 0.6936, 0.2507, 0.2535, 0.2822, 0.4154, 0.3975, 0.3257, 0.3605, 0.06662, 0.03784, 0.09054, 0.01781, 0.03833, 0.2283, 0.29, 0.5815, 0.5006, 0.4866, 0.4708, 0.1369, 0.08291, 0.01803]): _vg.add([_i], _w, 'REPLACE')
_vg = ob_standard.vertex_groups.new(name='stomach')
for _i, _w in zip([17, 18, 19, 20, 21, 22, 23, 24, 48, 50, 51, 52, 53, 54, 55, 56, 57, 58, 102, 103, 104, 180, 184, 185, 186, 187, 188, 189, 190, 191, 192, 194, 197, 198, 228, 229, 230, 231, 232, 233, 234, 235, 261, 262, 263, 264, 265, 266, 267, 268, 269, 313, 314, 315], [0.07171, 0.138, 0.7487, 0.6968, 0.2231, 0.2414, 0.05791, 0.06636, 0.006702, 0.08523, 0.1877, 0.5054, 0.8182, 0.7132, 0.1475, 0.2375, 0.001451, 0.04732, 0.0605, 0.2346, 0.03892, 0.01134, 0.07354, 0.01202, 0.3166, 0.745, 0.6508, 0.9165, 0.6958, 0.05606, 0.2068, 0.0008928, 0.1528, 0.5241, 0.05256, 0.07523, 0.4067, 0.3637, 0.2614, 0.2656, 0.1151, 0.1279, 0.05614, 0.1693, 0.2859, 0.5739, 0.4721, 0.228, 0.2726, 0.07337, 0.09722, 0.01731, 0.1503, 0.03217]): _vg.add([_i], _w, 'REPLACE')
_vg = ob_standard.vertex_groups.new(name='chest')
for _i, _w in zip([9, 10, 13, 43, 44, 45, 47, 48, 49, 50, 51, 103, 104, 177, 179, 180, 182, 183, 184, 185, 186, 187, 188, 197, 198, 220, 221, 224, 254, 255, 258, 259, 260, 261, 262, 263, 314, 315], [0.06131, 0.1153, 0.0947, 0.07147, 0.4602, 0.03961, 0.2068, 0.1456, 0.1306, 0.06705, 0.05012, 0.02146, 0.1084, 0.01049, 0.06035, 0.5025, 0.05006, 0.1675, 0.5431, 0.6544, 0.1438, 0.07918, 0.03027, 0.633, 0.07776, 0.01923, 0.06728, 0.03349, 0.03832, 0.2556, 0.08691, 0.1176, 0.07842, 0.05887, 0.04674, 0.004717, 0.02048, 0.09585]): _vg.add([_i], _w, 'REPLACE')
_vg = ob_standard.vertex_groups.new(name='neck')
for _i, _w in zip([0, 2, 4, 5, 7, 8, 9, 10, 11, 12, 13, 14, 35, 37, 39, 40, 41, 43, 44, 45, 46, 47, 48, 49, 50, 103, 104, 171, 173, 175, 176, 177, 179, 180, 181, 182, 183, 184, 185, 186, 197, 211, 213, 215, 216, 218, 219, 220, 221, 222, 223, 224, 225, 227, 246, 248, 250, 251, 252, 254, 255, 256, 257, 258, 259, 260, 261, 314, 315], [0.1525, 0.0826, 0.02655, 0.1945, 0.01849, 0.02669, 0.7567, 0.7148, 0.3166, 0.6466, 0.2367, 0.0215, 0.1603, 0.175, 0.03343, 0.0106, 0.3635, 0.8391, 0.377, 0.7251, 0.6713, 0.4279, 0.1979, 0.1221, 0.07351, 0.007205, 0.03124, 0.25, 0.1846, 0.01398, 0.01053, 0.5383, 0.8939, 0.3132, 0.8011, 0.808, 0.7565, 0.1292, 0.177, 0.008709, 0.0322, 0.1523, 0.07813, 0.02253, 0.1911, 0.01691, 0.02283, 0.7734, 0.7512, 0.3117, 0.6549, 0.2706, 0.06169, 0.008609, 0.1574, 0.1749, 0.0314, 0.009843, 0.3691, 0.855, 0.522, 0.7477, 0.6757, 0.4957, 0.2249, 0.1531, 0.08598, 0.01888, 0.04718]): _vg.add([_i], _w, 'REPLACE')
_vg = ob_standard.vertex_groups.new(name='head')
for _i, _w in zip([0, 1, 2, 3, 4, 5, 6, 7, 8, 9, 10, 11, 12, 35, 36, 37, 38, 39, 40, 41, 42, 43, 45, 46, 171, 172, 173, 174, 175, 176, 177, 178, 179, 181, 182, 211, 212, 213, 214, 215, 216, 217, 218, 219, 220, 221, 222, 223, 246, 247, 248, 249, 250, 251, 252, 253, 254, 255, 256, 257], [0.8357, 0.9925, 0.9196, 0.9816, 0.9623, 0.7952, 0.9911, 0.9637, 0.9605, 0.03513, 0.02194, 0.679, 0.3125, 0.8395, 0.9852, 0.8112, 0.9963, 0.9585, 0.9677, 0.605, 0.9954, 0.0274, 0.2076, 0.3182, 0.7504, 0.9871, 0.801, 0.998, 0.9681, 0.9677, 0.4166, 0.9969, 0.01081, 0.1863, 0.1202, 0.8378, 0.9929, 0.9234, 0.9823, 0.9641, 0.7997, 0.9917, 0.9647, 0.9626, 0.03624, 0.02401, 0.6841, 0.3107, 0.8423, 0.9855, 0.8121, 0.9965, 0.9594, 0.9682, 0.6087, 0.9957, 0.02835, 0.006021, 0.2062, 0.3145]): _vg.add([_i], _w, 'REPLACE')
_vg = ob_standard.vertex_groups.new(name='l. upper')
for _i, _w in zip([9, 10, 13, 14, 15, 16, 17, 18, 19, 20, 43, 44, 47, 48, 49, 50, 51, 52, 54, 101, 102, 103, 104, 105, 106, 107, 108, 109, 110, 180, 184, 185, 186, 187, 188, 197, 198, 199, 200, 201, 202, 203, 204, 255, 259, 261, 263, 314], [0.09881, 0.09165, 0.433, 0.4818, 0.4463, 0.4754, 0.6233, 0.6356, 0.0617, 0.06304, 0.03758, 0.08537, 0.2751, 0.5116, 0.5492, 0.6442, 0.6465, 0.3486, 0.007752, 0.2789, 0.6081, 0.5904, 0.6543, 0.1127, 0.1652, 0.1437, 0.1176, 0.101, 0.09407, 0.06979, 0.1344, 0.05173, 0.3556, 0.07164, 0.1396, 0.07455, 0.2279, 0.037, 0.009193, 0.03184, 0.0228, 0.05365, 0.03, 0.02436, 0.001026, 0.05043, 0.06611, 0.05908]): _vg.add([_i], _w, 'REPLACE')
_vg = ob_standard.vertex_groups.new(name='l. shoulder')
for _i, _w in zip([9, 10, 13, 14, 15, 16, 17, 18, 47, 48, 49, 50, 51, 52, 101, 102, 103, 104, 105, 106, 107, 108, 109, 110, 199, 200, 201, 202, 203, 204, 205, 207, 208, 209, 210], [0.01365, 0.006502, 0.2057, 0.4549, 0.5001, 0.4972, 0.113, 0.1506, 0.0495, 0.08559, 0.1551, 0.09715, 0.02708, 0.03331, 0.579, 0.2389, 0.05775, 0.1125, 0.9005, 0.7565, 0.559, 0.127, 0.6614, 0.6862, 0.1815, 0.3421, 0.8561, 0.02089, 0.7301, 0.2487, 0.07241, 0.5072, 0.2002, 0.8045, 0.1413]): _vg.add([_i], _w, 'REPLACE')
_vg = ob_standard.vertex_groups.new(name='l. upper arm')
for _i, _w in zip([17, 18, 51, 101, 102, 106, 107, 108, 109, 110, 111, 112, 113, 114, 115, 116, 117, 118, 119, 120, 121, 122, 199, 200, 201, 202, 203, 204, 205, 206, 207, 208, 209, 210], [0.1608, 0.03375, 0.03001, 0.08205, 0.07077, 0.06336, 0.2692, 0.7359, 0.2194, 0.2073, 0.9761, 0.9708, 0.9514, 0.9074, 0.9499, 0.978, 0.02462, 0.04311, 0.07753, 0.08972, 0.05847, 0.04994, 0.7663, 0.6228, 0.09982, 0.9187, 0.2098, 0.7042, 0.9112, 0.9533, 0.4805, 0.7859, 0.1826, 0.8403]): _vg.add([_i], _w, 'REPLACE')
_vg = ob_standard.vertex_groups.new(name='l. forearm')
for _i, _w in zip([112, 113, 114, 115, 116, 117, 118, 119, 120, 121, 122, 123, 124, 125, 126, 127, 128, 147, 148, 149, 150, 151, 152], [0.014, 0.04824, 0.09355, 0.05145, 0.0133, 0.9621, 0.9523, 0.9197, 0.907, 0.9395, 0.9492, 0.9714, 0.9413, 0.9111, 0.9001, 0.9183, 0.9406, 0.1219, 0.2004, 0.05614, 0.07455, 0.1999, 0.2123]): _vg.add([_i], _w, 'REPLACE')
_vg = ob_standard.vertex_groups.new(name='r. shoulder')
for _i, _w in zip([220, 224, 225, 226, 227, 228, 229, 231, 258, 259, 260, 261, 262, 263, 312, 313, 314, 315, 316, 317, 318, 319, 320, 321, 382, 383, 384, 385, 386, 387, 388, 390, 391, 392, 393], [0.006289, 0.1687, 0.09999, 0.4816, 0.1419, 0.1095, 0.1337, 0.008495, 0.02983, 0.0001224, 0.1474, 0.0222, 0.02513, 0.04513, 0.5674, 0.2024, 0.03805, 0.1095, 0.8666, 0.7531, 0.5325, 0.1222, 0.6613, 0.6744, 0.1745, 0.342, 0.855, 0.0193, 0.7334, 0.248, 0.07076, 0.5081, 0.2011, 0.8107, 0.1412]): _vg.add([_i], _w, 'REPLACE')
_vg = ob_standard.vertex_groups.new(name='r. upper arm')
for _i, _w in zip([228, 229, 262, 312, 313, 317, 318, 319, 320, 321, 322, 323, 324, 325, 326, 327, 328, 329, 330, 331, 332, 333, 382, 383, 384, 385, 386, 387, 388, 389, 390, 391, 392, 393], [0.1604, 0.03909, 0.03012, 0.08308, 0.07289, 0.06044, 0.2819, 0.738, 0.2173, 0.2065, 0.976, 0.9708, 0.9515, 0.9075, 0.95, 0.9781, 0.02473, 0.0432, 0.07747, 0.08966, 0.05846, 0.0499, 0.7697, 0.6211, 0.09316, 0.9191, 0.205, 0.7039, 0.9119, 0.9534, 0.4791, 0.7846, 0.175, 0.84]): _vg.add([_i], _w, 'REPLACE')
_vg = ob_standard.vertex_groups.new(name='l. hand middle')
for _i, _w in zip([129, 130, 131, 132, 133, 134, 135, 136, 137, 138, 139, 140, 141, 143, 145, 146, 147, 151, 152, 155], [0.6895, 0.1421, 0.1331, 0.6962, 0.2448, 0.2536, 0.4849, 0.4893, 0.1464, 0.1003, 0.6042, 0.4639, 0.08001, 0.05367, 0.02641, 0.1066, 0.01542, 0.05482, 0.008136, 0.05419]): _vg.add([_i], _w, 'REPLACE')
_vg = ob_standard.vertex_groups.new(name='l. upper leg')
for _i, _w in zip([21, 22, 23, 24, 25, 26, 27, 28, 29, 30, 31, 32, 33, 34, 56, 57, 58, 59, 60, 61, 62, 63, 64, 65, 66, 67, 68, 69, 70, 193, 194, 195, 196, 239, 241, 269, 271], [0.03953, 0.03854, 0.2398, 0.195, 0.86, 0.8965, 0.9929, 0.8817, 1.006, 0.9203, 0.9719, 0.8994, 0.9011, 0.7881, 0.009566, 0.1713, 0.1758, 0.8129, 0.8344, 0.9568, 0.9777, 0.9514, 0.3415, 0.1021, 0.1368, 0.06986, 0.09453, 0.1936, 0.05566, 0.0413, 0.1009, 0.1504, 0.3693, 0.009811, 0.0258, 0.01087, 0.05088]): _vg.add([_i], _w, 'REPLACE')
_vg = ob_standard.vertex_groups.new(name='l. lower leg')
for _i, _w in zip([31, 32, 33, 34, 63, 64, 65, 66, 67, 68, 69, 70, 71, 72, 73, 74, 75, 76, 77, 78, 80, 81, 83, 84, 87], [0.006234, 0.0955, 0.09866, 0.2079, 0.04267, 0.6576, 0.897, 0.8611, 0.9283, 0.9023, 0.8057, 0.9416, 0.9834, 0.9775, 0.9807, 0.9738, 0.9864, 0.9805, 0.08123, 0.4457, 0.0257, 0.4615, 0.007491, 0.1029, 0.08813]): _vg.add([_i], _w, 'REPLACE')
_vg = ob_standard.vertex_groups.new(name='r. forearm')
for _i, _w in zip([323, 324, 325, 326, 327, 328, 329, 330, 331, 332, 333, 334, 335, 336, 337, 338, 339, 358, 359, 360, 361, 362, 363], [0.01406, 0.04808, 0.09347, 0.05141, 0.01329, 0.962, 0.9523, 0.9198, 0.9071, 0.9395, 0.9492, 0.9713, 0.9412, 0.911, 0.9001, 0.9183, 0.9405, 0.1229, 0.2006, 0.0518, 0.07215, 0.1994, 0.2122]): _vg.add([_i], _w, 'REPLACE')
_vg = ob_standard.vertex_groups.new(name='r. thumb upper')
for _i, _w in zip([336, 339, 340, 358, 359, 360, 361, 362, 363, 367, 368, 369], [0.02122, 0.03565, 0.05299, 0.7852, 0.08201, 0.435, 0.7849, 0.05161, 0.004393, 0.04459, 0.08502, 0.04034]): _vg.add([_i], _w, 'REPLACE')
_vg = ob_standard.vertex_groups.new(name='l. thumb upper')
for _i, _w in zip([125, 128, 129, 147, 148, 149, 150, 151, 152, 156, 157, 158], [0.02048, 0.0353, 0.05324, 0.787, 0.08215, 0.4289, 0.7816, 0.05102, 0.004247, 0.05443, 0.07591, 0.07995]): _vg.add([_i], _w, 'REPLACE')
_vg = ob_standard.vertex_groups.new(name='l. thumb middle')
for _i, _w in zip([125, 129, 131, 132, 134, 137, 140, 149, 150, 151, 153, 154, 155, 156, 157, 158, 159, 160, 161, 162, 163, 164], [0.01711, 0.03276, 0.2303, 0.02792, 0.2088, 0.006098, 0.01591, 0.4885, 0.111, 0.06008, 0.7397, 0.912, 0.6863, 0.8907, 0.9014, 0.8585, 0.06056, 0.055, 0.1131, 0.143, 0.06716, 0.684]): _vg.add([_i], _w, 'REPLACE')
_vg = ob_standard.vertex_groups.new(name='l. thumb tip')
for _i, _w in zip([131, 134, 153, 154, 155, 156, 158, 159, 160, 161, 162, 163, 164, 165, 166, 167, 168, 169, 170], [0.0251, 0.03643, 0.1199, 0.02902, 0.1287, 0.04556, 0.0316, 0.9266, 0.9412, 0.8741, 0.8535, 0.9293, 0.3031, 0.9954, 0.9969, 0.9944, 1.003, 1.0, 0.9927]): _vg.add([_i], _w, 'REPLACE')
_vg = ob_standard.vertex_groups.new(name='l. hand upper')
for _i, _w in zip([124, 126, 127, 129, 130, 131, 132, 133, 134, 136, 137, 139, 140, 147, 148, 151, 152, 153, 155], [0.05026, 0.06858, 0.06827, 0.1525, 0.7845, 0.4932, 0.183, 0.6753, 0.4223, 0.0005039, 0.06045, 0.03498, 0.06725, 0.03926, 0.6991, 0.6271, 0.7142, 0.1014, 0.0953]): _vg.add([_i], _w, 'REPLACE')
_vg = ob_standard.vertex_groups.new(name='l.foot')
for _i, _w in zip([77, 78, 79, 80, 81, 82, 83, 84, 85, 86, 87, 88, 89, 90, 91, 93, 94, 96, 97, 100], [0.9174, 0.5497, 0.979, 0.9416, 0.5377, 0.9923, 0.9346, 0.7862, 0.9312, 0.5776, 0.8762, 0.953, 0.03463, 0.08719, 0.07689, 0.0356, 0.08869, 0.02342, 0.003983, 0.01373]): _vg.add([_i], _w, 'REPLACE')
_vg = ob_standard.vertex_groups.new(name='l. toes')
for _i, _w in zip([83, 84, 85, 86, 87, 88, 89, 90, 91, 92, 93, 94, 95, 96, 97, 98, 99, 100], [0.02324, 0.1109, 0.06233, 0.414, 0.02133, 0.04192, 0.9576, 0.9106, 0.9223, 0.99, 0.9572, 0.9109, 0.9957, 0.9626, 0.9728, 0.997, 0.9871, 0.968]): _vg.add([_i], _w, 'REPLACE')
_vg = ob_standard.vertex_groups.new(name='l. hand tip')
for _i, _w in zip([129, 130, 131, 132, 133, 134, 135, 136, 137, 138, 139, 140, 141, 142, 143, 144, 145, 146], [0.0428, 0.02838, 0.0996, 0.06462, 0.02906, 0.04937, 0.485, 0.4835, 0.7592, 0.8759, 0.3479, 0.4258, 0.9067, 0.9735, 0.9226, 0.9692, 0.9583, 0.8677]): _vg.add([_i], _w, 'REPLACE')
_vg = ob_standard.vertex_groups.new(name='r. upper')
for _i, _w in zip([52, 180, 183, 184, 185, 186, 187, 188, 190, 197, 198, 220, 221, 224, 225, 226, 227, 228, 229, 230, 231, 232, 233, 234, 235, 254, 255, 258, 259, 260, 261, 262, 263, 264, 265, 266, 267, 269, 312, 313, 314, 315, 316, 317, 318, 319, 320, 321, 382, 383, 384, 385, 386, 387], [0.01085, 0.06193, 0.01777, 0.09201, 0.05867, 0.1155, 0.071, 0.1017, 0.01106, 0.07133, 0.1095, 0.1119, 0.1157, 0.4866, 0.8009, 0.465, 0.7997, 0.6369, 0.6851, 0.1775, 0.1806, 0.0898, 0.09628, 0.02788, 0.03435, 0.05404, 0.1255, 0.3336, 0.5684, 0.5762, 0.6909, 0.6577, 0.4781, 0.09477, 0.1089, 0.05311, 0.06116, 0.00304, 0.2915, 0.6537, 0.6341, 0.6626, 0.1437, 0.1716, 0.1613, 0.1217, 0.1042, 0.1076, 0.04643, 0.01396, 0.04652, 0.02446, 0.05532, 0.0327]): _vg.add([_i], _w, 'REPLACE')
_vg = ob_standard.vertex_groups.new(name='r. thumb middle')
for _i, _w in zip([336, 340, 342, 343, 345, 348, 351, 360, 361, 362, 364, 365, 366, 367, 368, 369, 370, 371, 372, 373, 374, 375], [0.01718, 0.03797, 0.2195, 0.02276, 0.2223, 0.003966, 0.01813, 0.4904, 0.1144, 0.05724, 0.7047, 0.8529, 0.7478, 0.9379, 0.9107, 0.928, 0.2709, 0.3574, 0.3262, 0.8247, 0.7515, 0.8092]): _vg.add([_i], _w, 'REPLACE')
_vg = ob_standard.vertex_groups.new(name='r. thumb tip')
for _i, _w in zip([342, 345, 364, 365, 366, 370, 371, 372, 373, 374, 375, 376, 377, 378, 379, 380, 381], [0.01895, 0.01078, 0.1107, 0.047, 0.0842, 0.688, 0.6154, 0.6399, 0.1586, 0.229, 0.1677, 0.9852, 0.9912, 0.9828, 0.9882, 0.985, 0.9805]): _vg.add([_i], _w, 'REPLACE')
_vg = ob_standard.vertex_groups.new(name='r. hand upper')
for _i, _w in zip([335, 337, 338, 340, 341, 342, 343, 344, 345, 347, 348, 350, 351, 358, 359, 362, 363, 364, 365, 366, 370], [0.05029, 0.06858, 0.06826, 0.1526, 0.7846, 0.5021, 0.1838, 0.6755, 0.4229, 0.0005137, 0.06144, 0.03508, 0.06765, 0.04001, 0.6991, 0.6281, 0.7145, 0.1304, 0.04054, 0.09142, 0.006558]): _vg.add([_i], _w, 'REPLACE')
_vg = ob_standard.vertex_groups.new(name='r. hand middle')
for _i, _w in zip([340, 341, 342, 343, 344, 345, 346, 347, 348, 349, 350, 351, 352, 354, 356, 357, 358, 362, 363, 365, 366], [0.6895, 0.1421, 0.1353, 0.697, 0.245, 0.2529, 0.4849, 0.4893, 0.1466, 0.1001, 0.6043, 0.4639, 0.07996, 0.05367, 0.02636, 0.1066, 0.01603, 0.05529, 0.008331, 0.005713, 0.05026]): _vg.add([_i], _w, 'REPLACE')
_vg = ob_standard.vertex_groups.new(name='r. hand tip')
for _i, _w in zip([340, 341, 342, 343, 344, 345, 346, 347, 348, 349, 350, 351, 352, 353, 354, 355, 356, 357], [0.04286, 0.02839, 0.1012, 0.06472, 0.02911, 0.04983, 0.485, 0.4835, 0.7594, 0.8761, 0.3479, 0.4259, 0.9068, 0.9735, 0.9227, 0.9694, 0.9583, 0.8679]): _vg.add([_i], _w, 'REPLACE')
_vg = ob_standard.vertex_groups.new(name='r. upper leg')
for _i, _w in zip([28, 30, 58, 60, 192, 193, 194, 195, 196, 230, 231, 232, 233, 234, 235, 236, 237, 238, 239, 240, 241, 242, 243, 244, 245, 264, 265, 266, 267, 268, 269, 270, 271, 272, 273, 274, 275, 276, 277, 278, 279, 280, 281], [0.006539, 0.02258, 0.003864, 0.04718, 0.0232, 0.06504, 0.1306, 0.1526, 0.3708, 0.08868, 0.1023, 0.1898, 0.193, 0.4903, 0.434, 0.9056, 0.9305, 0.9946, 0.8743, 1.006, 0.916, 0.9723, 0.8979, 0.9013, 0.7878, 0.05858, 0.07416, 0.109, 0.1285, 0.3886, 0.3637, 0.8324, 0.8499, 0.9548, 0.9769, 0.9503, 0.3433, 0.09873, 0.1385, 0.06721, 0.09662, 0.1938, 0.05646]): _vg.add([_i], _w, 'REPLACE')
_vg = ob_standard.vertex_groups.new(name='r. lower leg')
for _i, _w in zip([242, 243, 244, 245, 274, 275, 276, 277, 278, 279, 280, 281, 282, 283, 284, 285, 286, 287, 288, 289, 291, 292, 295, 298], [0.005351, 0.09671, 0.09854, 0.208, 0.04458, 0.6556, 0.9004, 0.8592, 0.9311, 0.9, 0.8054, 0.9407, 0.9854, 0.9756, 0.9825, 0.9722, 0.986, 0.9801, 0.05327, 0.4354, 0.06054, 0.4511, 0.1058, 0.08725]): _vg.add([_i], _w, 'REPLACE')
_vg = ob_standard.vertex_groups.new(name='r. foot')
for _i, _w in zip([288, 289, 290, 291, 292, 293, 294, 295, 296, 297, 298, 299, 300, 301, 302, 304, 305, 307], [0.9438, 0.5575, 0.9864, 0.908, 0.5475, 0.9884, 0.7889, 0.7797, 0.5893, 0.6103, 0.8486, 0.9505, 0.02866, 0.1044, 0.04785, 0.05797, 0.06195, 0.04759]): _vg.add([_i], _w, 'REPLACE')
_vg = ob_standard.vertex_groups.new(name='r. toes')
for _i, _w in zip([291, 294, 295, 296, 297, 298, 299, 300, 301, 302, 303, 304, 305, 306, 307, 308, 309, 310, 311], [0.01279, 0.1885, 0.1145, 0.4086, 0.3745, 0.06419, 0.04728, 0.96, 0.8912, 0.9507, 0.994, 0.9417, 0.9379, 0.9956, 0.9495, 0.9855, 0.9976, 0.9789, 0.9805]): _vg.add([_i], _w, 'REPLACE')
_m = ob_standard.modifiers.new('Armature', 'ARMATURE')
_m.object = ob_armature
ob_armature.location = (0.0, 0.0, 1.7)
ob_armature.show_in_front = True

# ---- collection membership
col_collection.objects.link(ob_standard)
col_collection.objects.link(ob_armature)

# ---- scene / render settings (as saved in the file)
scene.frame_start = 1; scene.frame_end = 250; scene.frame_set(1)
scene.render.engine = 'BLENDER_EEVEE_NEXT'
scene.cycles.use_denoising = False
scene.cycles.samples = 128
scene.cycles.sampling_pattern = 'TABULATED_SOBOL'
scene.cycles.use_adaptive_sampling = False
scene.cycles.use_light_tree = False
scene.view_settings.view_transform = 'Filmic'
bpy.context.view_layer.update()

# ---- added for rendering (the .blend has no active camera and no usable light): camera, sun
cam_auto = bpy.data.cameras.new('AutoCamera')
cam_auto.lens = 50.0
cam_auto.sensor_width = 36.0
cam_auto.clip_end = 1000.0
ob_auto_camera = bpy.data.objects.new('AutoCamera', cam_auto)
scene.collection.objects.link(ob_auto_camera)
ob_auto_camera.location = (3.29983, -4.61173, 3.39226)
ob_auto_camera.rotation_euler = (1.09748, -7.21219e-08, 0.694738)
scene.camera = ob_auto_camera
light_auto_sun = bpy.data.lights.new('AutoSun', 'SUN')
light_auto_sun.energy = 3.0
light_auto_sun.angle = 0.0523599
ob_auto_sun = bpy.data.objects.new('AutoSun', light_auto_sun)
scene.collection.objects.link(ob_auto_sun)
ob_auto_sun.rotation_euler = (0.872665, 0.174533, 0.523599)
bpy.context.view_layer.update()

